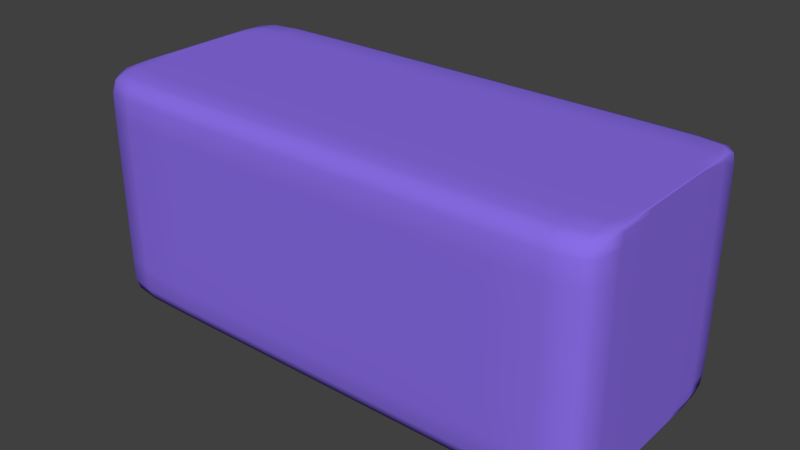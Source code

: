# Source: Rectangle.blend  (saved by Blender 2.79.0; exported with 4.5.12 LTS)
import bpy
from mathutils import Matrix  # noqa: F401  (used for matrix-valued properties, if any)

bpy.ops.wm.read_factory_settings(use_empty=True)
scene = bpy.context.scene
scene.name = 'Scene'

# ---- collections
col_collection_5 = bpy.data.collections.new('Collection 5'); scene.collection.children.link(col_collection_5)

# ---- materials (node trees are filled in below, after node groups)
mat_material_001 = bpy.data.materials.new('Material.001')
mat_material_001.alpha_threshold = 0.0
mat_material_001.use_transparent_shadow = False
mat_material_001.diffuse_color = (0.2516, 0.1536, 0.8, 1.0)
mat_material_001.roughness = 0.5

# ---- material node trees

# ---- world
world_world = bpy.data.worlds.new('World'); scene.world = world_world
world_world.color = (0.05088, 0.05088, 0.05088)
world_world.use_sun_shadow = False
world_world.sun_shadow_jitter_overblur = 0.0
world_world.cycles.sampling_method = 'MANUAL'

# ---- meshes
me_cube_001 = bpy.data.meshes.new('Cube.001')
me_cube_001.from_pydata([(-1.0, -0.5421, -0.6774), (-1.0, -0.5421, 0.6774), (-1.0, 0.5421, -0.6774), (-1.0, 0.5421, 0.6774), (1.0, -0.5421, -0.6774), (1.0, -0.5421, 0.6774), (1.0, 0.5421, -0.6774), (1.0, 0.5421, 0.6774), (-1.0, 0.5421, -0.6774), (-1.0, 0.5421, 0.6774), (-1.0, -0.5421, -0.6774), (-1.0, -0.5421, 0.6774), (1.0, 0.5421, 0.6774), (1.0, -0.5421, -0.6774), (1.0, 0.5421, -0.6774), (1.0, -0.5421, 0.6774), (-1.0, -0.5421, 0.6774), (-1.0, 0.5421, 0.6774), (1.0, 0.5421, 0.6774), (1.0, -0.5421, 0.6774), (-1.0, -0.5421, 0.6774), (-1.0, 0.5421, 0.6774), (1.0, -0.5421, 0.6774), (1.0, 0.5421, 0.6774), (-1.0, 0.5421, -0.6774), (1.0, 0.5421, -0.6774), (1.0, -0.5421, -0.6774), (-1.0, -0.5421, -0.6774), (-1.0, 0.5421, -0.6774), (1.0, -0.5421, -0.6774), (1.0, 0.5421, -0.6774), (-1.0, -0.5421, -0.6774)], [], [(16, 1, 3, 17), (23, 12, 7, 18), (18, 7, 5, 19), (20, 11, 1, 16), (14, 6, 4, 13), (9, 3, 1, 11), (12, 9, 11, 15), (2, 8, 10, 0), (22, 15, 11, 20), (17, 3, 9, 21), (19, 5, 15, 22), (7, 12, 15, 5), (8, 14, 13, 10), (21, 9, 12, 23), (28, 21, 23, 30), (26, 19, 22, 29), (24, 17, 21, 28), (29, 22, 20, 27), (27, 20, 16, 31), (25, 18, 19, 26), (30, 23, 18, 25), (31, 16, 17, 24), (0, 31, 24, 2), (14, 30, 25, 6), (6, 25, 26, 4), (10, 27, 31, 0), (13, 29, 27, 10), (2, 24, 28, 8), (4, 26, 29, 13), (8, 28, 30, 14)])
me_cube_001.polygons.foreach_set('use_smooth', [True] * 30)
me_cube_001.materials.append(mat_material_001)
me_cube_001.use_remesh_preserve_volume = False
me_cube_001.use_remesh_preserve_attributes = False
me_cube_001.use_mirror_vertex_groups = False
me_cube_001.update()

# ---- objects
ob_cube = bpy.data.objects.new('Cube', me_cube_001)

# ---- transforms, parenting, visibility, modifiers, constraints
ob_cube.location = (0.0, 0.0, 0.0)
ob_cube.scale = (2.027, 1.687, 1.318)
ob_cube.lineart.crease_threshold = 0.0
_m = ob_cube.modifiers.new('Subsurf', 'SUBSURF')
_m.uv_smooth = 'PRESERVE_CORNERS'
_m.quality = 2
_m.levels = 2
_m.show_only_control_edges = False

# ---- collection membership
col_collection_5.objects.link(ob_cube)

# ---- scene / render settings (as saved in the file)
scene.frame_start = 1; scene.frame_end = 250; scene.frame_set(1)
scene.render.engine = 'BLENDER_EEVEE_NEXT'
scene.render.resolution_percentage = 50
scene.render.dither_intensity = 0.0
scene.cycles.use_denoising = False
scene.cycles.samples = 128
scene.cycles.sampling_pattern = 'TABULATED_SOBOL'
scene.cycles.use_adaptive_sampling = False
scene.cycles.use_light_tree = False
scene.cycles.blur_glossy = 0.0
scene.cycles.sample_clamp_indirect = 0.0
scene.view_settings.view_transform = 'Standard'
bpy.context.view_layer.update()

# ---- added for rendering (the .blend has no active camera and no usable light): camera, sun
cam_auto = bpy.data.cameras.new('AutoCamera')
cam_auto.lens = 50.0
cam_auto.sensor_width = 36.0
cam_auto.clip_end = 1000.0
ob_auto_camera = bpy.data.objects.new('AutoCamera', cam_auto)
scene.collection.objects.link(ob_auto_camera)
ob_auto_camera.location = (4.43466, -5.3216, 3.54773)
ob_auto_camera.rotation_euler = (1.09748, -7.21219e-08, 0.694738)
scene.camera = ob_auto_camera
light_auto_sun = bpy.data.lights.new('AutoSun', 'SUN')
light_auto_sun.energy = 3.0
light_auto_sun.angle = 0.0523599
ob_auto_sun = bpy.data.objects.new('AutoSun', light_auto_sun)
scene.collection.objects.link(ob_auto_sun)
ob_auto_sun.rotation_euler = (0.872665, 0.174533, 0.523599)
bpy.context.view_layer.update()
